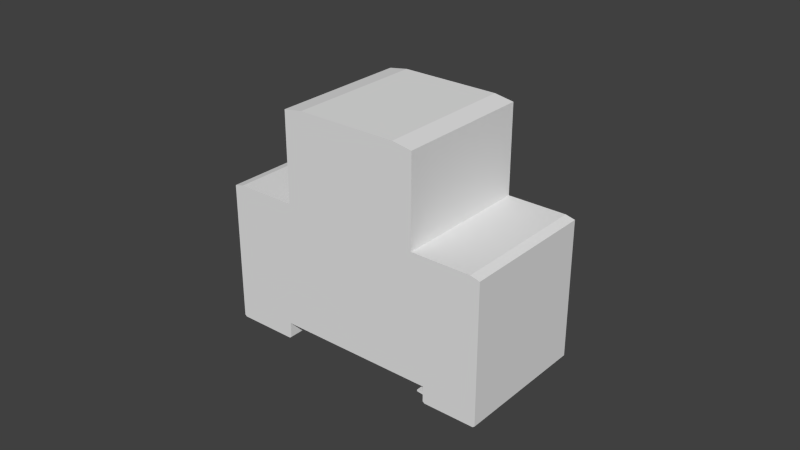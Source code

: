 # Source: din_rail_component_2.blend  (saved by Blender 2.71.0; exported with 4.5.12 LTS)
import bpy
from mathutils import Matrix  # noqa: F401  (used for matrix-valued properties, if any)

bpy.ops.wm.read_factory_settings(use_empty=True)
scene = bpy.context.scene
scene.name = 'Scene'

# ---- collections
col_collection_1 = bpy.data.collections.new('Collection 1'); scene.collection.children.link(col_collection_1)

# ---- world
world_world = bpy.data.worlds.new('World'); scene.world = world_world
world_world.color = (0.05088, 0.05088, 0.05088)
world_world.use_sun_shadow = False
world_world.sun_shadow_jitter_overblur = 0.0
world_world.cycles.sampling_method = 'MANUAL'
world_world.cycles.sample_map_resolution = 256

# ---- meshes
me_cube_002 = bpy.data.meshes.new('Cube.002')
me_cube_002.from_pydata([(-1.577, -1.0, 2.106), (-1.577, 1.0, 2.106), (0.4234, 1.0, 2.106), (0.4234, -1.0, 2.106), (-1.577, -1.0, 4.106), (-1.577, 1.0, 4.106), (0.4234, 1.0, 4.106), (0.4234, -1.0, 4.106), (0.02345, 1.0, 4.106), (0.02345, 1.0, 2.106), (0.02345, -1.0, 4.106), (0.02345, -1.0, 2.106), (-1.123, 1.0, 2.106), (-1.123, -1.0, 4.106), (-1.123, 1.0, 4.106), (-1.123, -1.0, 2.106), (0.4091, 1.0, -8.894), (0.4091, -1.0, -8.894), (0.03784, 1.0, -8.894), (0.03784, -1.0, -8.894), (-1.564, -1.0, -8.894), (-1.564, 1.0, -8.894), (-1.135, 1.0, -8.894), (-1.135, -1.0, -8.894), (0.02345, -1.0, -1.357), (0.02345, 1.0, -1.357), (0.4234, 1.0, -1.357), (0.4234, -1.0, -1.357), (0.02345, 1.0, -3.34), (0.4234, 1.0, -3.34), (0.02345, -1.0, -3.34), (0.4234, -1.0, -3.34), (-0.02141, -1.0, -1.805), (-0.02141, 1.0, -1.805), (-0.02141, 1.0, -2.892), (-0.02141, -1.0, -2.892), (0.02345, 1.0, -7.902), (0.4234, 1.0, -7.902), (0.02345, -1.0, -7.902), (0.4234, -1.0, -7.902), (-1.123, 1.0, -7.875), (-1.123, -1.0, -7.875), (-1.577, -1.0, -7.875), (-1.577, 1.0, -7.875), (-1.577, -1.0, 4.106), (-1.577, 1.0, 4.106), (0.4234, 1.0, 4.106), (0.4234, -1.0, 4.106), (-1.508, -1.0, 84.11), (-1.508, 1.0, 84.11), (0.3549, 1.0, 84.11), (0.3549, -1.0, 84.11), (-1.577, -1.0, 82.6), (-1.577, 1.0, 82.6), (0.4234, 1.0, 82.6), (0.4234, -1.0, 82.6), (-1.077, -1.0, 84.11), (-1.077, 1.0, 84.11), (-0.07655, 1.0, 84.11), (-0.07655, -1.0, 84.11), (-0.9354, -1.0, 144.1), (-0.9354, 1.0, 144.1), (-0.2177, 1.0, 144.1), (-0.2177, -1.0, 144.1), (-1.077, -1.0, 142.0), (-1.077, 1.0, 142.0), (-0.07655, 1.0, 142.0), (-0.07655, -1.0, 142.0)], [], [(4, 5, 1, 0), (8, 6, 2, 9), (6, 7, 3, 2), (13, 4, 0, 15), (38, 36, 18, 19), (13, 14, 5, 4), (14, 8, 9, 12), (7, 10, 11, 3), (15, 12, 9, 11), (7, 6, 8, 10), (10, 13, 15, 11), (10, 8, 14, 13), (5, 14, 12, 1), (40, 41, 23, 22), (19, 18, 16, 17), (36, 37, 16, 18), (39, 38, 19, 17), (37, 39, 17, 16), (20, 21, 22, 23), (41, 42, 20, 23), (43, 40, 22, 21), (42, 43, 21, 20), (11, 9, 25, 24), (9, 2, 26, 25), (3, 11, 24, 27), (2, 3, 27, 26), (28, 30, 35, 34), (25, 26, 29, 28), (27, 24, 30, 31), (26, 27, 31, 29), (32, 33, 34, 35), (30, 24, 32, 35), (25, 28, 34, 33), (24, 25, 33, 32), (30, 28, 36, 38), (28, 29, 37, 36), (31, 30, 38, 39), (29, 31, 39, 37), (12, 15, 41, 40), (15, 0, 42, 41), (1, 12, 40, 43), (0, 1, 43, 42), (52, 53, 45, 44), (53, 54, 46, 45), (54, 55, 47, 46), (55, 52, 44, 47), (44, 45, 46, 47), (51, 50, 49, 48), (48, 49, 53, 52), (49, 50, 54, 53), (50, 51, 55, 54), (51, 48, 52, 55), (64, 65, 57, 56), (65, 66, 58, 57), (66, 67, 59, 58), (67, 64, 56, 59), (56, 57, 58, 59), (63, 62, 61, 60), (60, 61, 65, 64), (61, 62, 66, 65), (62, 63, 67, 66), (63, 60, 64, 67)])
me_cube_002.use_remesh_preserve_volume = False
me_cube_002.use_remesh_preserve_attributes = False
me_cube_002.use_mirror_vertex_groups = False
me_cube_002.update()

# ---- objects
ob_cube_002 = bpy.data.objects.new('Cube.002', me_cube_002)

# ---- transforms, parenting, visibility, modifiers, constraints
ob_cube_002.location = (0.0, 0.0, 0.0)
ob_cube_002.scale = (0.045, 0.0225, 0.0005)
ob_cube_002.lineart.crease_threshold = 0.0

# ---- collection membership
col_collection_1.objects.link(ob_cube_002)

# ---- scene / render settings (as saved in the file)
scene.frame_start = 1; scene.frame_end = 250; scene.frame_set(1)
scene.render.engine = 'BLENDER_EEVEE_NEXT'
scene.render.resolution_percentage = 50
scene.render.dither_intensity = 0.0
scene.cycles.use_denoising = False
scene.cycles.samples = 10
scene.cycles.sampling_pattern = 'TABULATED_SOBOL'
scene.cycles.light_sampling_threshold = 0.0
scene.cycles.use_adaptive_sampling = False
scene.cycles.use_light_tree = False
scene.cycles.blur_glossy = 0.0
scene.cycles.volume_bounces = 1
scene.cycles.pixel_filter_type = 'GAUSSIAN'
scene.cycles.sample_clamp_indirect = 0.0
scene.view_settings.view_transform = 'Standard'
bpy.context.view_layer.update()

# ---- added for rendering (the .blend has no active camera and no usable light): camera, sun
cam_auto = bpy.data.cameras.new('AutoCamera')
cam_auto.lens = 50.0
cam_auto.sensor_width = 36.0
cam_auto.clip_end = 1000.0
ob_auto_camera = bpy.data.objects.new('AutoCamera', cam_auto)
scene.collection.objects.link(ob_auto_camera)
ob_auto_camera.location = (0.1591, -0.222054, 0.181839)
ob_auto_camera.rotation_euler = (1.09748, -7.21219e-08, 0.694738)
scene.camera = ob_auto_camera
light_auto_sun = bpy.data.lights.new('AutoSun', 'SUN')
light_auto_sun.energy = 3.0
light_auto_sun.angle = 0.0523599
ob_auto_sun = bpy.data.objects.new('AutoSun', light_auto_sun)
scene.collection.objects.link(ob_auto_sun)
ob_auto_sun.rotation_euler = (0.872665, 0.174533, 0.523599)
bpy.context.view_layer.update()
